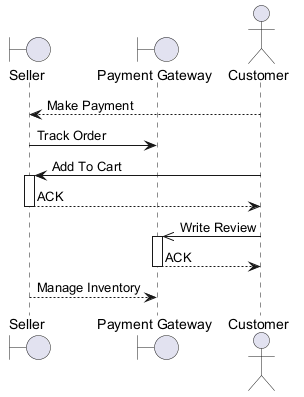

The diagram above was rendered by PlantUML. Its source (embedded in the PNG):
@startuml
skinparam backgroundColor #FFFFFF
skinparam roundCorner 15
boundary "Seller" as S
boundary "Payment Gateway" as PG
actor "Customer" as C
C --> S : Make Payment
S -> PG : Track Order
C -> S : Add To Cart
activate S
S --> C : ACK
deactivate S
C ->> PG : Write Review
activate PG
PG --> C : ACK
deactivate PG
S --> PG : Manage Inventory
@enduml